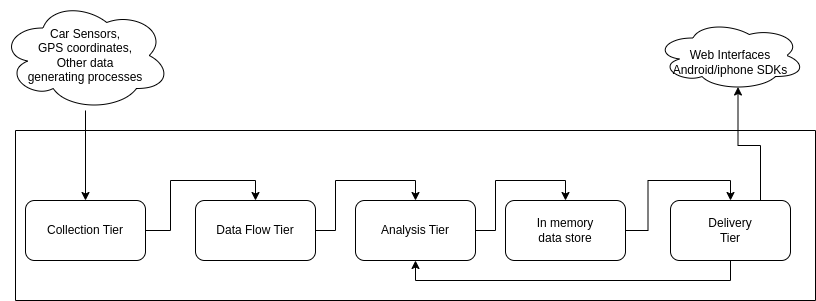

The diagram above was exported from draw.io. Its source (the exported page's mxGraphModel, read from the mxfile embedded in the PNG):
<mxGraphModel dx="2452" dy="807" grid="1" gridSize="10" guides="1" tooltips="1" connect="1" arrows="1" fold="1" page="1" pageScale="1" pageWidth="850" pageHeight="1100" math="0" shadow="0">
  <root>
    <mxCell id="0" />
    <mxCell id="1" parent="0" />
    <mxCell id="06bLZP_chpio9v0TlNKq-14" style="edgeStyle=orthogonalEdgeStyle;rounded=0;orthogonalLoop=1;jettySize=auto;html=1;" edge="1" parent="1" source="06bLZP_chpio9v0TlNKq-1" target="06bLZP_chpio9v0TlNKq-2">
      <mxGeometry relative="1" as="geometry" />
    </mxCell>
    <mxCell id="06bLZP_chpio9v0TlNKq-1" value="Car Sensors,&lt;br&gt;GPS coordinates,&lt;br&gt;Other data&lt;br&gt;generating processes" style="ellipse;shape=cloud;whiteSpace=wrap;html=1;" vertex="1" parent="1">
      <mxGeometry x="-15" y="190" width="170" height="110" as="geometry" />
    </mxCell>
    <mxCell id="06bLZP_chpio9v0TlNKq-11" style="edgeStyle=orthogonalEdgeStyle;rounded=0;orthogonalLoop=1;jettySize=auto;html=1;exitX=1;exitY=0.5;exitDx=0;exitDy=0;entryX=0.5;entryY=0;entryDx=0;entryDy=0;" edge="1" parent="1" source="06bLZP_chpio9v0TlNKq-2" target="06bLZP_chpio9v0TlNKq-3">
      <mxGeometry relative="1" as="geometry" />
    </mxCell>
    <mxCell id="06bLZP_chpio9v0TlNKq-2" value="Collection Tier" style="rounded=1;whiteSpace=wrap;html=1;" vertex="1" parent="1">
      <mxGeometry x="10" y="390" width="120" height="60" as="geometry" />
    </mxCell>
    <mxCell id="06bLZP_chpio9v0TlNKq-10" style="edgeStyle=orthogonalEdgeStyle;rounded=0;orthogonalLoop=1;jettySize=auto;html=1;exitX=1;exitY=0.5;exitDx=0;exitDy=0;entryX=0.5;entryY=0;entryDx=0;entryDy=0;" edge="1" parent="1" source="06bLZP_chpio9v0TlNKq-3" target="06bLZP_chpio9v0TlNKq-4">
      <mxGeometry relative="1" as="geometry" />
    </mxCell>
    <mxCell id="06bLZP_chpio9v0TlNKq-3" value="Data Flow Tier" style="rounded=1;whiteSpace=wrap;html=1;" vertex="1" parent="1">
      <mxGeometry x="180" y="390" width="120" height="60" as="geometry" />
    </mxCell>
    <mxCell id="06bLZP_chpio9v0TlNKq-9" style="edgeStyle=orthogonalEdgeStyle;rounded=0;orthogonalLoop=1;jettySize=auto;html=1;exitX=1;exitY=0.5;exitDx=0;exitDy=0;entryX=0.5;entryY=0;entryDx=0;entryDy=0;" edge="1" parent="1" source="06bLZP_chpio9v0TlNKq-4" target="06bLZP_chpio9v0TlNKq-5">
      <mxGeometry relative="1" as="geometry" />
    </mxCell>
    <mxCell id="06bLZP_chpio9v0TlNKq-4" value="Analysis Tier" style="rounded=1;whiteSpace=wrap;html=1;" vertex="1" parent="1">
      <mxGeometry x="340" y="390" width="120" height="60" as="geometry" />
    </mxCell>
    <mxCell id="06bLZP_chpio9v0TlNKq-8" style="edgeStyle=orthogonalEdgeStyle;rounded=0;orthogonalLoop=1;jettySize=auto;html=1;entryX=0.5;entryY=0;entryDx=0;entryDy=0;" edge="1" parent="1" source="06bLZP_chpio9v0TlNKq-5" target="06bLZP_chpio9v0TlNKq-6">
      <mxGeometry relative="1" as="geometry" />
    </mxCell>
    <mxCell id="06bLZP_chpio9v0TlNKq-5" value="In memory&lt;br&gt;data store" style="rounded=1;whiteSpace=wrap;html=1;" vertex="1" parent="1">
      <mxGeometry x="490" y="390" width="120" height="60" as="geometry" />
    </mxCell>
    <mxCell id="06bLZP_chpio9v0TlNKq-12" style="edgeStyle=orthogonalEdgeStyle;rounded=0;orthogonalLoop=1;jettySize=auto;html=1;exitX=0.75;exitY=0;exitDx=0;exitDy=0;entryX=0.55;entryY=0.95;entryDx=0;entryDy=0;entryPerimeter=0;" edge="1" parent="1" source="06bLZP_chpio9v0TlNKq-6" target="06bLZP_chpio9v0TlNKq-7">
      <mxGeometry relative="1" as="geometry" />
    </mxCell>
    <mxCell id="06bLZP_chpio9v0TlNKq-13" style="edgeStyle=orthogonalEdgeStyle;rounded=0;orthogonalLoop=1;jettySize=auto;html=1;entryX=0.5;entryY=1;entryDx=0;entryDy=0;" edge="1" parent="1" source="06bLZP_chpio9v0TlNKq-6" target="06bLZP_chpio9v0TlNKq-4">
      <mxGeometry relative="1" as="geometry">
        <Array as="points">
          <mxPoint x="715" y="470" />
          <mxPoint x="400" y="470" />
        </Array>
      </mxGeometry>
    </mxCell>
    <mxCell id="06bLZP_chpio9v0TlNKq-6" value="Delivery&lt;br&gt;Tier" style="rounded=1;whiteSpace=wrap;html=1;" vertex="1" parent="1">
      <mxGeometry x="655" y="390" width="120" height="60" as="geometry" />
    </mxCell>
    <mxCell id="06bLZP_chpio9v0TlNKq-7" value="&lt;br&gt;Web Interfaces&lt;br&gt;Android/iphone SDKs" style="ellipse;shape=cloud;whiteSpace=wrap;html=1;" vertex="1" parent="1">
      <mxGeometry x="640" y="210" width="150" height="70" as="geometry" />
    </mxCell>
    <mxCell id="06bLZP_chpio9v0TlNKq-18" value="" style="swimlane;startSize=0;fillColor=#;" vertex="1" parent="1">
      <mxGeometry y="320" width="800" height="170" as="geometry">
        <mxRectangle y="340" width="50" height="40" as="alternateBounds" />
      </mxGeometry>
    </mxCell>
  </root>
</mxGraphModel>